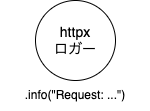

The diagram above was exported from draw.io. Its source (the exported page's mxGraphModel, read from the mxfile embedded in the PNG):
<mxGraphModel dx="429" dy="369" grid="1" gridSize="10" guides="1" tooltips="1" connect="1" arrows="1" fold="1" page="1" pageScale="1" pageWidth="827" pageHeight="1169" math="0" shadow="0">
  <root>
    <mxCell id="0" />
    <mxCell id="1" parent="0" />
    <mxCell id="3" value="&lt;font style=&quot;font-size: 14px;&quot;&gt;httpx&lt;/font&gt;&lt;div&gt;&lt;font style=&quot;font-size: 14px;&quot;&gt;ロガー&lt;/font&gt;&lt;/div&gt;" style="ellipse;whiteSpace=wrap;html=1;aspect=fixed;" parent="1" vertex="1">
      <mxGeometry x="250" y="170" width="80" height="80" as="geometry" />
    </mxCell>
    <mxCell id="8" value="&lt;span style=&quot;background-color: rgb(255, 255, 255);&quot;&gt;.info(&quot;Request: ...&quot;)&lt;/span&gt;" style="text;html=1;align=center;verticalAlign=middle;whiteSpace=wrap;rounded=0;fillColor=none;" parent="1" vertex="1">
      <mxGeometry x="215" y="250" width="150" height="30" as="geometry" />
    </mxCell>
  </root>
</mxGraphModel>